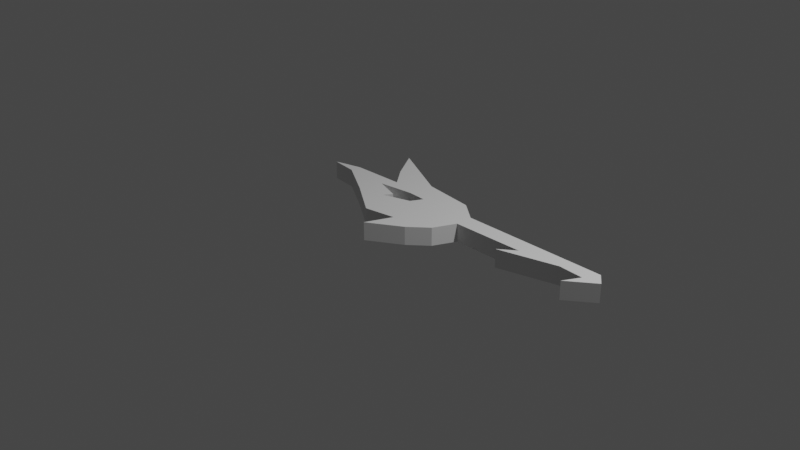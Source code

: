 # Source: Key02.blend  (saved by Blender 2.90.8; exported with 4.5.12 LTS)
import bpy
from mathutils import Matrix  # noqa: F401  (used for matrix-valued properties, if any)

bpy.ops.wm.read_factory_settings(use_empty=True)
scene = bpy.context.scene
scene.name = 'Scene'

# ---- collections
col_collection = bpy.data.collections.new('Collection'); scene.collection.children.link(col_collection)

# ---- materials (node trees are filled in below, after node groups)
mat_material = bpy.data.materials.new('Material')
mat_material.alpha_threshold = 0.0
mat_material.use_transparent_shadow = False
mat_material.line_color = (0.0, 0.0, 0.0, 1.0)

# ---- material node trees
mat_material.use_nodes = True; mat_material.node_tree.nodes.clear()
_N = mat_material.node_tree.nodes; _L = mat_material.node_tree.links
n0 = _N.new('ShaderNodeOutputMaterial'); n0.name = 'Material Output'; n0.location = (300, 300)
n1 = _N.new('ShaderNodeBsdfPrincipled'); n1.name = 'Principled BSDF'; n1.location = (10, 300)
n1.distribution = 'GGX'
n1.subsurface_method = 'BURLEY'
n1.inputs[2].default_value = 0.4
n1.inputs[3].default_value = 1.45
n1.inputs[27].default_value = (0.0, 0.0, 0.0, 1.0)
n1.inputs[28].default_value = 1.0
_L.new(n1.outputs[0], n0.inputs[0])
n0.is_active_output = True

# ---- world
world_world = bpy.data.worlds.new('World'); scene.world = world_world
world_world.use_nodes = True; world_world.node_tree.nodes.clear()
_N = world_world.node_tree.nodes; _L = world_world.node_tree.links
n0 = _N.new('ShaderNodeOutputWorld'); n0.name = 'World Output'; n0.location = (300, 300)
n1 = _N.new('ShaderNodeBackground'); n1.name = 'Background'; n1.location = (10, 300)
n1.inputs[0].default_value = (0.05088, 0.05088, 0.05088, 1.0)
_L.new(n1.outputs[0], n0.inputs[0])
n0.is_active_output = True
world_world.color = (0.05088, 0.05088, 0.05088)
world_world.use_sun_shadow = False
world_world.sun_shadow_jitter_overblur = 0.0

# ---- cameras
cam_camera = bpy.data.cameras.new('Camera')
cam_camera.clip_end = 100.0
cam_camera.ortho_scale = 7.314

# ---- lights
light_light = bpy.data.lights.new('Light', 'POINT')
light_light.transmission_factor = 0.0
light_light.energy = 1000.0
light_light.shadow_soft_size = 0.1
light_light.shadow_maximum_resolution = 0.006
light_light.use_absolute_resolution = True

# ---- meshes
me_cube = bpy.data.meshes.new('Cube')
me_cube.from_pydata([(-0.9119, 0.2796, 0.0), (-0.3523, 0.299, 0.0), (-0.5288, 0.5154, 0.0), (-0.7338, 0.8397, 0.0), (-0.03292, 0.4906, 0.0), (0.5246, 0.4214, 0.0), (-1.202, 0.1976, 0.0), (-0.9228, 0.1702, 0.0), (-0.5126, -0.07587, 0.0), (-0.1079, -0.3493, 0.0), (0.2257, -0.2892, 0.0), (0.1109, -0.5736, 0.0), (0.4554, -0.3548, 0.0), (0.6468, -0.1798, 0.0), (0.7525, 0.2476, 0.0), (0.7525, 0.05967, 0.0), (2.333, 0.2476, 0.0), (1.529, 0.07061, 0.0), (1.36, -0.06065, 0.0), (1.978, 0.1089, 0.0), (2.246, 0.09249, 0.0), (2.153, -0.088, 0.0), (2.432, 0.1253, 0.0), (0.1333, 0.2108, 0.0), (-0.06613, 0.2203, 0.0), (-0.4428, 0.1665, 0.0), (-0.1706, 0.07471, 0.0), (-0.2244, -0.01391, 0.0), (0.06997, 0.0842, 0.0), (-0.9119, 0.2796, 0.1954), (-0.3523, 0.299, 0.1954), (-0.5288, 0.5154, 0.1954), (-0.7338, 0.8397, 0.1954), (-0.03292, 0.4906, 0.1954), (0.5246, 0.4214, 0.1954), (-1.202, 0.1976, 0.1954), (-0.9228, 0.1702, 0.1954), (-0.5126, -0.07587, 0.1954), (-0.1079, -0.3493, 0.1954), (0.2257, -0.2892, 0.1954), (0.1109, -0.5736, 0.1954), (0.4554, -0.3548, 0.1954), (0.6468, -0.1798, 0.1954), (0.7525, 0.2476, 0.1954), (0.7525, 0.05967, 0.1954), (2.333, 0.2476, 0.1954), (1.529, 0.07061, 0.1954), (1.36, -0.06065, 0.1954), (1.978, 0.1089, 0.1954), (2.246, 0.09249, 0.1954), (2.153, -0.088, 0.1954), (2.432, 0.1253, 0.1954), (0.1333, 0.2108, 0.1954), (-0.06613, 0.2203, 0.1954), (-0.4428, 0.1665, 0.1954), (-0.1706, 0.07471, 0.1954), (-0.2244, -0.01391, 0.1954), (0.06997, 0.0842, 0.1954)], [], [(4, 24, 1), (17, 16, 19), (53, 30, 54), (45, 48, 49), (8, 9, 38), (22, 16, 45), (9, 10, 39), (24, 23, 52), (10, 11, 40), (25, 24, 53), (11, 12, 41), (26, 25, 54), (12, 13, 42), (27, 26, 55), (14, 5, 34), (1, 0, 29), (28, 27, 56), (13, 15, 44), (2, 1, 30), (23, 28, 57), (16, 14, 43), (3, 2, 31), (15, 17, 46), (4, 3, 32), (17, 18, 47), (5, 4, 33), (18, 19, 48), (0, 6, 35), (19, 20, 49), (6, 7, 36), (20, 21, 50), (7, 8, 37), (21, 22, 51), (1, 25, 0), (0, 7, 6), (7, 25, 8), (0, 25, 7), (3, 4, 2), (2, 4, 1), (14, 23, 5), (5, 23, 4), (23, 24, 4), (23, 14, 16), (1, 24, 25), (25, 27, 8), (8, 27, 9), (10, 12, 11), (27, 25, 26), (16, 17, 23), (23, 13, 28), (15, 13, 23), (23, 17, 15), (28, 9, 27), (21, 20, 22), (22, 20, 16), (9, 28, 10), (10, 13, 12), (10, 28, 13), (19, 16, 20), (17, 19, 18), (30, 33, 31), (31, 33, 32), (33, 52, 34), (34, 52, 43), (35, 36, 29), (29, 54, 30), (36, 54, 29), (54, 36, 37), (30, 53, 33), (53, 52, 33), (43, 52, 45), (38, 56, 37), (37, 56, 54), (54, 56, 55), (57, 42, 52), (52, 46, 45), (44, 46, 52), (56, 38, 57), (52, 42, 44), (45, 49, 51), (51, 49, 50), (39, 57, 38), (41, 39, 40), (42, 39, 41), (48, 46, 47), (42, 57, 39), (48, 45, 46), (8, 38, 37), (22, 45, 51), (9, 39, 38), (24, 52, 53), (10, 40, 39), (25, 53, 54), (11, 41, 40), (26, 54, 55), (12, 42, 41), (27, 55, 56), (14, 34, 43), (1, 29, 30), (28, 56, 57), (13, 44, 42), (2, 30, 31), (23, 57, 52), (16, 43, 45), (3, 31, 32), (15, 46, 44), (4, 32, 33), (17, 47, 46), (5, 33, 34), (18, 48, 47), (0, 35, 29), (19, 49, 48), (6, 36, 35), (20, 50, 49), (7, 37, 36), (21, 51, 50)])
_uv = me_cube.uv_layers.new(name='UVMap')
_uv.uv.foreach_set('vector', [0.0, 0.0, 0.0, 0.0, 0.0, 0.0, 0.0, 0.0, 0.0, 0.0, 0.0, 0.0, 0.0, 0.0, 0.0, 0.0, 0.0, 0.0, 0.0, 0.0, 0.0, 0.0, 0.0, 0.0, 0.0, 0.0, 0.0, 0.0, 0.0, 0.0, 0.0, 0.0, 0.0, 0.0, 0.0, 0.0, 0.0, 0.0, 0.0, 0.0, 0.0, 0.0, 0.0, 0.0, 0.0, 0.0, 0.0, 0.0, 0.0, 0.0, 0.0, 0.0, 0.0, 0.0, 0.0, 0.0, 0.0, 0.0, 0.0, 0.0, 0.0, 0.0, 0.0, 0.0, 0.0, 0.0, 0.0, 0.0, 0.0, 0.0, 0.0, 0.0, 0.0, 0.0, 0.0, 0.0, 0.0, 0.0, 0.0, 0.0, 0.0, 0.0, 0.0, 0.0, 0.0, 0.0, 0.0, 0.0, 0.0, 0.0, 0.0, 0.0, 0.0, 0.0, 0.0, 0.0, 0.0, 0.0, 0.0, 0.0, 0.0, 0.0, 0.0, 0.0, 0.0, 0.0, 0.0, 0.0, 0.0, 0.0, 0.0, 0.0, 0.0, 0.0, 0.0, 0.0, 0.0, 0.0, 0.0, 0.0, 0.0, 0.0, 0.0, 0.0, 0.0, 0.0, 0.0, 0.0, 0.0, 0.0, 0.0, 0.0, 0.0, 0.0, 0.0, 0.0, 0.0, 0.0, 0.0, 0.0, 0.0, 0.0, 0.0, 0.0, 0.0, 0.0, 0.0, 0.0, 0.0, 0.0, 0.0, 0.0, 0.0, 0.0, 0.0, 0.0, 0.0, 0.0, 0.0, 0.0, 0.0, 0.0, 0.0, 0.0, 0.0, 0.0, 0.0, 0.0, 0.0, 0.0, 0.0, 0.0, 0.0, 0.0, 0.0, 0.0, 0.0, 0.0, 0.0, 0.0, 0.0, 0.0, 0.0, 0.0, 0.0, 0.0, 0.0, 0.0, 0.0, 0.0, 0.0, 0.0, 0.0, 0.0, 0.0, 0.0, 0.0, 0.0, 0.0, 0.0, 0.0, 0.0, 0.0, 0.0, 0.0, 0.0, 0.0, 0.0, 0.0, 0.0, 0.0, 0.0, 0.0, 0.0, 0.0, 0.0, 0.0, 0.0, 0.0, 0.0, 0.0, 0.0, 0.0, 0.0, 0.0, 0.0, 0.0, 0.0, 0.0, 0.0, 0.0, 0.0, 0.0, 0.0, 0.0, 0.0, 0.0, 0.0, 0.0, 0.0, 0.0, 0.0, 0.0, 0.0, 0.0, 0.0, 0.0, 0.0, 0.0, 0.0, 0.0, 0.0, 0.0, 0.0, 0.0, 0.0, 0.0, 0.0, 0.0, 0.0, 0.0, 0.0, 0.0, 0.0, 0.0, 0.0, 0.0, 0.0, 0.0, 0.0, 0.0, 0.0, 0.0, 0.0, 0.0, 0.0, 0.0, 0.0, 0.0, 0.0, 0.0, 0.0, 0.0, 0.0, 0.0, 0.0, 0.0, 0.0, 0.0, 0.0, 0.0, 0.0, 0.0, 0.0, 0.0, 0.0, 0.0, 0.0, 0.0, 0.0, 0.0, 0.0, 0.0, 0.0, 0.0, 0.0, 0.0, 0.0, 0.0, 0.0, 0.0, 0.0, 0.0, 0.0, 0.0, 0.0, 0.0, 0.0, 0.0, 0.0, 0.0, 0.0, 0.0, 0.0, 0.0, 0.0, 0.0, 0.0, 0.0, 0.0, 0.0, 0.0, 0.0, 0.0, 0.0, 0.0, 0.0, 0.0, 0.0, 0.0, 0.0, 0.0, 0.0, 0.0, 0.0, 0.0, 0.0, 0.0, 0.0, 0.0, 0.0, 0.0, 0.0, 0.0, 0.0, 0.0, 0.0, 0.0, 0.0, 0.0, 0.0, 0.0, 0.0, 0.0, 0.0, 0.0, 0.0, 0.0, 0.0, 0.0, 0.0, 0.0, 0.0, 0.0, 0.0, 0.0, 0.0, 0.0, 0.0, 0.0, 0.0, 0.0, 0.0, 0.0, 0.0, 0.0, 0.0, 0.0, 0.0, 0.0, 0.0, 0.0, 0.0, 0.0, 0.0, 0.0, 0.0, 0.0, 0.0, 0.0, 0.0, 0.0, 0.0, 0.0, 0.0, 0.0, 0.0, 0.0, 0.0, 0.0, 0.0, 0.0, 0.0, 0.0, 0.0, 0.0, 0.0, 0.0, 0.0, 0.0, 0.0, 0.0, 0.0, 0.0, 0.0, 0.0, 0.0, 0.0, 0.0, 0.0, 0.0, 0.0, 0.0, 0.0, 0.0, 0.0, 0.0, 0.0, 0.0, 0.0, 0.0, 0.0, 0.0, 0.0, 0.0, 0.0, 0.0, 0.0, 0.0, 0.0, 0.0, 0.0, 0.0, 0.0, 0.0, 0.0, 0.0, 0.0, 0.0, 0.0, 0.0, 0.0, 0.0, 0.0, 0.0, 0.0, 0.0, 0.0, 0.0, 0.0, 0.0, 0.0, 0.0, 0.0, 0.0, 0.0, 0.0, 0.0, 0.0, 0.0, 0.0, 0.0, 0.0, 0.0, 0.0, 0.0, 0.0, 0.0, 0.0, 0.0, 0.0, 0.0, 0.0, 0.0, 0.0, 0.0, 0.0, 0.0, 0.0, 0.0, 0.0, 0.0, 0.0, 0.0, 0.0, 0.0, 0.0, 0.0, 0.0, 0.0, 0.0, 0.0, 0.0, 0.0, 0.0, 0.0, 0.0, 0.0, 0.0, 0.0, 0.0, 0.0, 0.0, 0.0, 0.0, 0.0, 0.0, 0.0, 0.0, 0.0, 0.0, 0.0, 0.0, 0.0, 0.0, 0.0, 0.0, 0.0, 0.0, 0.0, 0.0, 0.0, 0.0, 0.0, 0.0, 0.0, 0.0, 0.0, 0.0, 0.0, 0.0, 0.0, 0.0, 0.0, 0.0, 0.0, 0.0, 0.0, 0.0, 0.0, 0.0, 0.0, 0.0, 0.0, 0.0, 0.0, 0.0, 0.0, 0.0, 0.0, 0.0, 0.0, 0.0, 0.0, 0.0, 0.0, 0.0, 0.0, 0.0, 0.0, 0.0, 0.0, 0.0, 0.0, 0.0, 0.0, 0.0, 0.0, 0.0, 0.0, 0.0, 0.0, 0.0, 0.0, 0.0, 0.0, 0.0, 0.0, 0.0, 0.0, 0.0, 0.0, 0.0, 0.0, 0.0, 0.0, 0.0, 0.0, 0.0, 0.0, 0.0, 0.0, 0.0, 0.0, 0.0, 0.0, 0.0, 0.0, 0.0, 0.0, 0.0, 0.0, 0.0, 0.0, 0.0, 0.0, 0.0, 0.0, 0.0, 0.0, 0.0, 0.0, 0.0, 0.0, 0.0, 0.0, 0.0, 0.0, 0.0, 0.0, 0.0, 0.0, 0.0, 0.0, 0.0, 0.0, 0.0, 0.0, 0.0, 0.0, 0.0, 0.0, 0.0, 0.0, 0.0, 0.0, 0.0, 0.0, 0.0, 0.0, 0.0, 0.0, 0.0, 0.0, 0.0, 0.0, 0.0, 0.0, 0.0, 0.0, 0.0, 0.0, 0.0, 0.0, 0.0, 0.0, 0.0, 0.0, 0.0, 0.0, 0.0, 0.0, 0.0, 0.0, 0.0, 0.0, 0.0, 0.0, 0.0, 0.0, 0.0, 0.0, 0.0, 0.0, 0.0, 0.0])
me_cube.materials.append(mat_material)
me_cube.use_remesh_preserve_volume = False
me_cube.use_remesh_preserve_attributes = False
me_cube.use_mirror_vertex_groups = False
me_cube.update()

# ---- objects
ob_cube = bpy.data.objects.new('Cube', me_cube)
ob_light = bpy.data.objects.new('Light', light_light)
ob_camera = bpy.data.objects.new('Camera', cam_camera)

# ---- transforms, parenting, visibility, modifiers, constraints
ob_cube.location = (0.0, 0.0, 0.0)
ob_cube.lock_rotations_4d = False
ob_cube.empty_display_type = 'ARROWS'
ob_cube.lineart.crease_threshold = 0.0
ob_light.location = (4.076, 1.005, 5.904)
ob_light.rotation_euler = (0.6503, 0.05522, 1.866)
ob_light.lock_rotations_4d = False
ob_light.empty_display_type = 'ARROWS'
ob_light.color = (0.0, 0.0, 0.0, 0.0)
ob_light.lineart.crease_threshold = 0.0
ob_camera.location = (7.359, -6.926, 4.958)
ob_camera.rotation_euler = (1.109, 0.0, 0.8149)
ob_camera.lock_rotations_4d = False
ob_camera.empty_display_type = 'ARROWS'
ob_camera.color = (0.0, 0.0, 0.0, 0.0)
ob_camera.display_type = 'WIRE'
ob_camera.lineart.crease_threshold = 0.0

# ---- collection membership
col_collection.objects.link(ob_cube)
col_collection.objects.link(ob_light)
col_collection.objects.link(ob_camera)

# ---- scene / render settings (as saved in the file)
scene.camera = ob_camera
scene.frame_start = 1; scene.frame_end = 250; scene.frame_set(1)
scene.render.engine = 'BLENDER_EEVEE_NEXT'
scene.cycles.use_denoising = False
scene.cycles.samples = 128
scene.cycles.sampling_pattern = 'TABULATED_SOBOL'
scene.cycles.use_adaptive_sampling = False
scene.cycles.use_light_tree = False
scene.view_settings.view_transform = 'Filmic'
bpy.context.view_layer.update()
